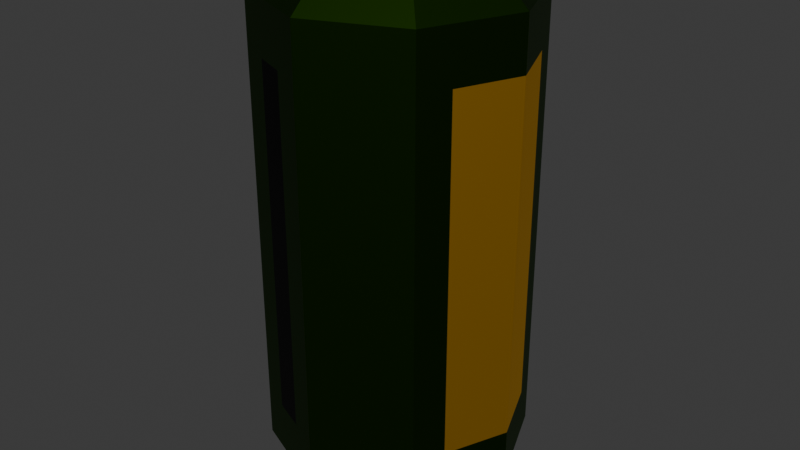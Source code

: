 # Source: CD_Can_v1.blend  (saved by Blender 5.2.44; exported with 4.5.12 LTS)
import bpy
from mathutils import Matrix  # noqa: F401  (used for matrix-valued properties, if any)

bpy.ops.wm.read_factory_settings(use_empty=True)
scene = bpy.context.scene
scene.name = 'Scene'

# ---- collections
col_collection = bpy.data.collections.new('Collection'); scene.collection.children.link(col_collection)

# ---- materials (node trees are filled in below, after node groups)
mat_can = bpy.data.materials.new('Can')
mat_markings = bpy.data.materials.new('Markings')
mat_legal = bpy.data.materials.new('Legal')

# ---- material node trees
mat_can.use_nodes = True; mat_can.node_tree.nodes.clear()
_N = mat_can.node_tree.nodes; _L = mat_can.node_tree.links
n0 = _N.new('ShaderNodeBsdfPrincipled'); n0.name = 'Principled BSDF'; n0.location = (-200, 100)
n0.inputs[0].default_value = (0.01435, 0.05088, 0.0, 1.0)
n0.inputs[1].default_value = 1.0
n0.inputs[10].default_value = 0.005
n1 = _N.new('ShaderNodeOutputMaterial'); n1.name = 'Material Output'; n1.location = (200, 100)
_L.new(n0.outputs[0], n1.inputs[0])
n1.is_active_output = True
mat_markings.use_nodes = True; mat_markings.node_tree.nodes.clear()
_N = mat_markings.node_tree.nodes; _L = mat_markings.node_tree.links
n0 = _N.new('ShaderNodeBsdfPrincipled'); n0.name = 'Principled BSDF'; n0.location = (-200, 100)
n0.inputs[0].default_value = (1.0, 0.5225, 0.0, 1.0)
n0.inputs[1].default_value = 1.0
n0.inputs[10].default_value = 0.005
n1 = _N.new('ShaderNodeOutputMaterial'); n1.name = 'Material Output'; n1.location = (200, 100)
_L.new(n0.outputs[0], n1.inputs[0])
n1.is_active_output = True
mat_legal.use_nodes = True; mat_legal.node_tree.nodes.clear()
_N = mat_legal.node_tree.nodes; _L = mat_legal.node_tree.links
n0 = _N.new('ShaderNodeBsdfPrincipled'); n0.name = 'Principled BSDF'; n0.location = (-200, 100)
n0.inputs[0].default_value = (0.0, 0.0, 0.0, 1.0)
n0.inputs[1].default_value = 1.0
n0.inputs[10].default_value = 0.005
n1 = _N.new('ShaderNodeOutputMaterial'); n1.name = 'Material Output'; n1.location = (200, 100)
_L.new(n0.outputs[0], n1.inputs[0])
n1.is_active_output = True

# ---- world
world_world = bpy.data.worlds.new('World'); scene.world = world_world
world_world.use_nodes = True; world_world.node_tree.nodes.clear()
_N = world_world.node_tree.nodes; _L = world_world.node_tree.links
n0 = _N.new('ShaderNodeOutputWorld'); n0.name = 'World Output'; n0.location = (200, 100)
n1 = _N.new('ShaderNodeBackground'); n1.name = 'Background'; n1.location = (-200, 100)
n1.inputs[0].default_value = (0.05088, 0.05088, 0.05088, 1.0)
_L.new(n1.outputs[0], n0.inputs[0])
n0.is_active_output = True
world_world.color = (0.05088, 0.05088, 0.05088)
world_world.sun_shadow_jitter_overblur = 0.0

# ---- meshes
me_cylinder = bpy.data.meshes.new('Cylinder')
me_cylinder.from_pydata([(1.49e-08, 0.7294, -1.0), (-0.231, 0.9043, -0.35), (-1.49e-08, 0.7294, 3.0), (-0.231, 0.9043, 2.35), (0.5158, 0.5158, -1.0), (0.8028, 0.4761, -0.35), (0.5158, 0.5158, 3.0), (0.8028, 0.4761, 2.35), (0.7294, -1.49e-08, -1.0), (1.0, 0.0, -0.35), (0.7294, 1.49e-08, 3.0), (1.0, 0.0, 2.35), (0.5158, -0.5158, -1.0), (0.8028, -0.4761, -0.35), (0.5158, -0.5158, 3.0), (0.8028, -0.4761, 2.35), (-1.49e-08, -0.7294, -1.0), (-0.231, -0.9043, -0.35), (1.49e-08, -0.7294, 3.0), (-0.231, -0.9043, 2.35), (-0.5158, -0.5158, -1.0), (-0.4761, -0.8028, -0.35), (-0.5158, -0.5158, 3.0), (-0.4761, -0.8028, 2.35), (-0.7294, 1.49e-08, -1.0), (-0.9043, 0.231, -0.35), (-0.7294, -1.49e-08, 3.0), (-0.9043, 0.231, 2.35), (-0.5158, 0.5158, -1.0), (-0.7071, 0.7071, -0.35), (-0.5158, 0.5158, 3.0), (-0.7071, 0.7071, 2.35), (0.7071, 0.7071, -0.75), (1.0, 0.0, -0.75), (1.0, 0.0, 2.75), (0.7071, 0.7071, 2.75), (0.7071, -0.7071, -0.75), (0.7071, -0.7071, 2.75), (0.0, -1.0, -0.75), (-0.7071, -0.7071, -0.75), (-0.7071, -0.7071, 2.75), (0.0, -1.0, 2.75), (-1.0, 0.0, -0.75), (-0.7071, 0.7071, -0.75), (-0.7071, 0.7071, 2.75), (-1.0, 0.0, 2.75), (0.0, 1.0, -0.75), (0.0, 1.0, 2.75), (-1.49e-08, 0.7294, 2.8), (0.5158, 0.5158, 2.8), (0.7294, 1.49e-08, 2.8), (0.5158, -0.5158, 2.8), (1.49e-08, -0.7294, 2.8), (-0.5158, -0.5158, 2.8), (-0.7294, -1.49e-08, 2.8), (-0.5158, 0.5158, 2.8)], [], [(46, 32, 4, 0), (35, 47, 2, 6), (32, 33, 8, 4), (34, 35, 6, 10), (33, 36, 12, 8), (37, 34, 10, 14), (36, 38, 16, 12), (41, 37, 14, 18), (38, 39, 20, 16), (40, 41, 18, 22), (39, 42, 24, 20), (45, 40, 22, 26), (42, 43, 28, 24), (44, 45, 26, 30), (43, 46, 0, 28), (47, 44, 30, 2), (0, 4, 8, 12, 16, 20, 24, 28), (46, 47, 35, 32), (29, 31, 3, 1), (30, 26, 54, 55), (5, 7, 11, 9), (9, 11, 15, 13), (36, 37, 41, 38), (17, 19, 23, 21), (39, 40, 45, 42), (25, 27, 31, 29), (5, 9, 33, 32), (11, 7, 35, 34), (9, 13, 36, 33), (15, 11, 34, 37), (17, 21, 39, 38), (23, 19, 41, 40), (25, 29, 43, 42), (31, 27, 45, 44), (29, 1, 46, 43), (3, 31, 44, 47), (1, 3, 47, 46), (7, 5, 32, 35), (13, 15, 37, 36), (19, 17, 38, 41), (21, 23, 40, 39), (27, 25, 42, 45), (49, 48, 55, 54, 53, 52, 51, 50), (14, 10, 50, 51), (26, 22, 53, 54), (10, 6, 49, 50), (22, 18, 52, 53), (6, 2, 48, 49), (2, 30, 55, 48), (18, 14, 51, 52)])
me_cylinder.polygons.foreach_set('material_index', [0, 0, 0, 0, 0, 0, 0, 0, 0, 0, 0, 0, 0, 0, 0, 0, 0, 0, 1, 0, 1, 1, 0, 2, 0, 1, 0, 0, 0, 0, 0, 0, 0, 0, 0, 0, 0, 0, 0, 0, 0, 0, 0, 0, 0, 0, 0, 0, 0, 0])
_uv = me_cylinder.uv_layers.new(name='UVMap')
_uv.uv.foreach_set('vector', [0.75, 0.49, 0.9197, 0.4197, 0.8738, 0.3738, 0.75, 0.4251, 0.4197, 0.4197, 0.25, 0.49, 0.25, 0.4251, 0.3738, 0.3738, 0.9197, 0.4197, 0.99, 0.25, 0.9251, 0.25, 0.8738, 0.3738, 0.49, 0.25, 0.4197, 0.4197, 0.3738, 0.3738, 0.4251, 0.25, 0.99, 0.25, 0.9197, 0.08029, 0.8738, 0.1262, 0.9251, 0.25, 0.4197, 0.08029, 0.49, 0.25, 0.4251, 0.25, 0.3738, 0.1262, 0.9197, 0.08029, 0.75, 0.01, 0.75, 0.07494, 0.8738, 0.1262, 0.25, 0.01, 0.4197, 0.08029, 0.3738, 0.1262, 0.25, 0.07494, 0.75, 0.01, 0.5803, 0.08029, 0.6262, 0.1262, 0.75, 0.07494, 0.08029, 0.08029, 0.25, 0.01, 0.25, 0.07494, 0.1262, 0.1262, 0.5803, 0.08029, 0.51, 0.25, 0.5749, 0.25, 0.6262, 0.1262, 0.01, 0.25, 0.08029, 0.08029, 0.1262, 0.1262, 0.07494, 0.25, 0.51, 0.25, 0.5803, 0.4197, 0.6262, 0.3738, 0.5749, 0.25, 0.08029, 0.4197, 0.01, 0.25, 0.07494, 0.25, 0.1262, 0.3738, 0.5803, 0.4197, 0.75, 0.49, 0.75, 0.4251, 0.6262, 0.3738, 0.25, 0.49, 0.08029, 0.4197, 0.1262, 0.3738, 0.25, 0.4251, 0.75, 0.4251, 0.8738, 0.3738, 0.9251, 0.25, 0.8738, 0.1262, 0.75, 0.07494, 0.6262, 0.1262, 0.5749, 0.25, 0.6262, 0.3738, 1.0, 0.5625, 1.0, 0.9375, 0.875, 0.9375, 0.875, 0.5625, 0.125, 0.5893, 0.125, 0.9107, 0.04083, 0.9107, 0.04083, 0.5893, 0.1262, 0.3738, 0.07494, 0.25, 0.07494, 0.25, 0.1262, 0.3738, 0.8342, 0.5893, 0.8342, 0.9107, 0.75, 0.9107, 0.75, 0.5893, 0.75, 0.5893, 0.75, 0.9107, 0.6658, 0.9107, 0.6658, 0.5893, 0.625, 0.5625, 0.625, 0.9375, 0.5, 0.9375, 0.5, 0.5625, 0.4592, 0.5893, 0.4592, 0.9107, 0.4158, 0.9107, 0.4158, 0.5893, 0.375, 0.5625, 0.375, 0.9375, 0.25, 0.9375, 0.25, 0.5625, 0.2092, 0.5893, 0.2092, 0.9107, 0.125, 0.9107, 0.125, 0.5893, 0.8342, 0.5893, 0.75, 0.5893, 0.75, 0.5625, 0.875, 0.5625, 0.75, 0.9107, 0.8342, 0.9107, 0.875, 0.9375, 0.75, 0.9375, 0.75, 0.5893, 0.6658, 0.5893, 0.625, 0.5625, 0.75, 0.5625, 0.6658, 0.9107, 0.75, 0.9107, 0.75, 0.9375, 0.625, 0.9375, 0.4592, 0.5893, 0.4158, 0.5893, 0.375, 0.5625, 0.5, 0.5625, 0.4158, 0.9107, 0.4592, 0.9107, 0.5, 0.9375, 0.375, 0.9375, 0.2092, 0.5893, 0.125, 0.5893, 0.125, 0.5625, 0.25, 0.5625, 0.125, 0.9107, 0.2092, 0.9107, 0.25, 0.9375, 0.125, 0.9375, 0.125, 0.5893, 0.04083, 0.5893, 0.0, 0.5625, 0.125, 0.5625, 0.04083, 0.9107, 0.125, 0.9107, 0.125, 0.9375, 0.0, 0.9375, 0.04083, 0.5893, 0.04083, 0.9107, 0.0, 0.9375, 0.0, 0.5625, 0.8342, 0.9107, 0.8342, 0.5893, 0.875, 0.5625, 0.875, 0.9375, 0.6658, 0.5893, 0.6658, 0.9107, 0.625, 0.9375, 0.625, 0.5625, 0.4592, 0.9107, 0.4592, 0.5893, 0.5, 0.5625, 0.5, 0.9375, 0.4158, 0.5893, 0.4158, 0.9107, 0.375, 0.9375, 0.375, 0.5625, 0.2092, 0.9107, 0.2092, 0.5893, 0.25, 0.5625, 0.25, 0.9375, 0.3738, 0.3738, 0.25, 0.4251, 0.1262, 0.3738, 0.07494, 0.25, 0.1262, 0.1262, 0.25, 0.07494, 0.3738, 0.1262, 0.4251, 0.25, 0.3738, 0.1262, 0.4251, 0.25, 0.4251, 0.25, 0.3738, 0.1262, 0.07494, 0.25, 0.1262, 0.1262, 0.1262, 0.1262, 0.07494, 0.25, 0.4251, 0.25, 0.3738, 0.3738, 0.3738, 0.3738, 0.4251, 0.25, 0.1262, 0.1262, 0.25, 0.07494, 0.25, 0.07494, 0.1262, 0.1262, 0.3738, 0.3738, 0.25, 0.4251, 0.25, 0.4251, 0.3738, 0.3738, 0.25, 0.4251, 0.1262, 0.3738, 0.1262, 0.3738, 0.25, 0.4251, 0.25, 0.07494, 0.3738, 0.1262, 0.3738, 0.1262, 0.25, 0.07494])
me_cylinder.materials.append(mat_can)
me_cylinder.materials.append(mat_markings)
me_cylinder.materials.append(mat_legal)
me_cylinder.update()

# ---- objects
ob_can = bpy.data.objects.new('Can', me_cylinder)

# ---- transforms, parenting, visibility, modifiers, constraints
ob_can.location = (0.0, 0.0, 1.0)

# ---- collection membership
col_collection.objects.link(ob_can)

# ---- scene / render settings (as saved in the file)
scene.frame_start = 1; scene.frame_end = 250; scene.frame_set(1)
scene.render.engine = 'BLENDER_EEVEE_NEXT'
scene.render.bake_bias = 0.0
scene.render.bake_samples = 0
scene.render.compositor_device = 'GPU'
scene.eevee.use_volume_custom_range = False
scene.eevee.fast_gi_thickness_near = 0.1
scene.eevee.fast_gi_thickness_far = 0.0
scene.eevee.ray_tracing_options.screen_trace_thickness = 0.1
bpy.context.view_layer.update()

# ---- added for rendering (the .blend has no active camera and no usable light): camera, sun
cam_auto = bpy.data.cameras.new('AutoCamera')
cam_auto.lens = 50.0
cam_auto.sensor_width = 36.0
cam_auto.clip_end = 1000.0
ob_auto_camera = bpy.data.objects.new('AutoCamera', cam_auto)
scene.collection.objects.link(ob_auto_camera)
ob_auto_camera.location = (4.53266, -5.43919, 5.62613)
ob_auto_camera.rotation_euler = (1.09748, -7.21219e-08, 0.694738)
scene.camera = ob_auto_camera
light_auto_sun = bpy.data.lights.new('AutoSun', 'SUN')
light_auto_sun.energy = 3.0
light_auto_sun.angle = 0.0523599
ob_auto_sun = bpy.data.objects.new('AutoSun', light_auto_sun)
scene.collection.objects.link(ob_auto_sun)
ob_auto_sun.rotation_euler = (0.872665, 0.174533, 0.523599)
bpy.context.view_layer.update()
